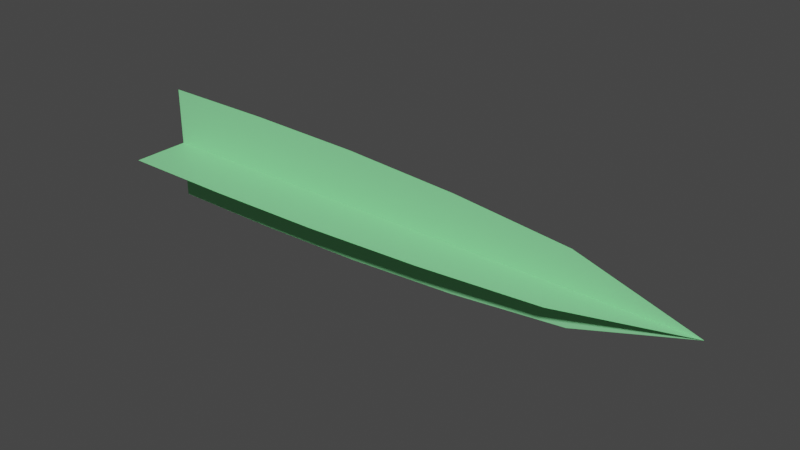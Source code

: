 # Source: GrassBlade.blend  (saved by Blender 3.6.11; exported with 4.5.12 LTS)
import bpy
from mathutils import Matrix  # noqa: F401  (used for matrix-valued properties, if any)

bpy.ops.wm.read_factory_settings(use_empty=True)
scene = bpy.context.scene
scene.name = 'Scene'

# ---- collections
col_collection = bpy.data.collections.new('Collection'); scene.collection.children.link(col_collection)

# ---- materials (node trees are filled in below, after node groups)
mat_material_001 = bpy.data.materials.new('Material.001')
mat_material_001.use_transparent_shadow = False

# ---- material node trees
mat_material_001.use_nodes = True; mat_material_001.node_tree.nodes.clear()
_N = mat_material_001.node_tree.nodes; _L = mat_material_001.node_tree.links
n0 = _N.new('ShaderNodeBsdfPrincipled'); n0.name = 'Principled BSDF'; n0.location = (10, 300)
n0.distribution = 'GGX'
n0.subsurface_method = 'RANDOM_WALK_SKIN'
n0.inputs[0].default_value = (0.2602, 0.8, 0.343, 1.0)
n0.inputs[3].default_value = 1.45
n0.inputs[27].default_value = (0.0, 0.0, 0.0, 1.0)
n0.inputs[28].default_value = 1.0
n1 = _N.new('ShaderNodeOutputMaterial'); n1.name = 'Material Output'; n1.location = (300, 300)
_L.new(n0.outputs[0], n1.inputs[0])
n1.is_active_output = True

# ---- world
world_world = bpy.data.worlds.new('World'); scene.world = world_world
world_world.use_nodes = True; world_world.node_tree.nodes.clear()
_N = world_world.node_tree.nodes; _L = world_world.node_tree.links
n0 = _N.new('ShaderNodeOutputWorld'); n0.name = 'World Output'; n0.location = (300, 300)
n1 = _N.new('ShaderNodeBackground'); n1.name = 'Background'; n1.location = (10, 300)
n1.inputs[0].default_value = (0.05088, 0.05088, 0.05088, 1.0)
_L.new(n1.outputs[0], n0.inputs[0])
n0.is_active_output = True
world_world.color = (0.05088, 0.05088, 0.05088)
world_world.use_sun_shadow = False
world_world.sun_shadow_jitter_overblur = 0.0

# ---- meshes
me_plane = bpy.data.meshes.new('Plane')
me_plane.from_pydata([(8.855e-09, -0.2026, 0.0), (-8.855e-09, 0.2026, 0.0), (0.4052, -0.2026, -1.771e-08), (0.4052, 0.2026, -1.771e-08), (0.8104, -0.1933, -3.542e-08), (0.8104, 0.1933, -3.542e-08), (1.621, -0.1265, -7.084e-08), (1.621, 0.1265, -7.084e-08), (2.026, 8.855e-08, -8.855e-08), (1.216, -0.1689, -5.313e-08), (1.216, 0.1689, -5.313e-08), (8.775e-08, 1.208e-08, -0.2026), (1.055e-07, -1.208e-08, 0.2026), (0.4052, 2.979e-08, -0.2026), (0.4052, 5.636e-09, 0.2026), (0.8104, 4.75e-08, -0.1933), (0.8104, 2.335e-08, 0.1933), (1.621, 7.084e-08, -0.1265), (1.621, 7.084e-08, 0.1265), (2.026, 8.855e-08, -8.855e-08), (1.216, 6.521e-08, -0.1689), (1.216, 4.106e-08, 0.1689)], [], [(0, 1, 3, 2), (2, 3, 5, 4), (9, 10, 7, 6), (6, 7, 8), (4, 5, 10, 9), (11, 12, 14, 13), (13, 14, 16, 15), (20, 21, 18, 17), (17, 18, 19), (15, 16, 21, 20)])
_uv = me_plane.uv_layers.new(name='UVMap')
_uv.uv.foreach_set('vector', [0.0, 0.0, 1.0, 0.0, 1.0, 1.0, 0.0, 1.0, 0.0, 1.0, 1.0, 1.0, 1.0, 1.0, 0.0, 1.0, 0.0, 1.0, 1.0, 1.0, 1.0, 1.0, 0.0, 1.0, 0.0, 1.0, 1.0, 1.0, 0.0, 1.0, 0.0, 1.0, 1.0, 1.0, 1.0, 1.0, 0.0, 1.0, 0.0, 0.0, 1.0, 0.0, 1.0, 1.0, 0.0, 1.0, 0.0, 1.0, 1.0, 1.0, 1.0, 1.0, 0.0, 1.0, 0.0, 1.0, 1.0, 1.0, 1.0, 1.0, 0.0, 1.0, 0.0, 1.0, 1.0, 1.0, 0.0, 1.0, 0.0, 1.0, 1.0, 1.0, 1.0, 1.0, 0.0, 1.0])
me_plane.materials.append(mat_material_001)
me_plane.update()

# ---- objects
ob_plane = bpy.data.objects.new('Plane', me_plane)

# ---- transforms, parenting, visibility, modifiers, constraints
ob_plane.location = (0.0, 0.0, 0.0)

# ---- collection membership
col_collection.objects.link(ob_plane)

# ---- scene / render settings (as saved in the file)
scene.frame_start = 1; scene.frame_end = 250; scene.frame_set(1)
scene.render.engine = 'BLENDER_EEVEE_NEXT'
scene.cycles.sampling_pattern = 'TABULATED_SOBOL'
scene.view_settings.view_transform = 'Filmic'
bpy.context.view_layer.update()

# ---- added for rendering (the .blend has no active camera and no usable light): camera, sun
cam_auto = bpy.data.cameras.new('AutoCamera')
cam_auto.lens = 50.0
cam_auto.sensor_width = 36.0
cam_auto.clip_end = 1000.0
ob_auto_camera = bpy.data.objects.new('AutoCamera', cam_auto)
scene.collection.objects.link(ob_auto_camera)
ob_auto_camera.location = (2.9609, -2.33754, 1.55836)
ob_auto_camera.rotation_euler = (1.09748, -7.21219e-08, 0.694738)
scene.camera = ob_auto_camera
light_auto_sun = bpy.data.lights.new('AutoSun', 'SUN')
light_auto_sun.energy = 3.0
light_auto_sun.angle = 0.0523599
ob_auto_sun = bpy.data.objects.new('AutoSun', light_auto_sun)
scene.collection.objects.link(ob_auto_sun)
ob_auto_sun.rotation_euler = (0.872665, 0.174533, 0.523599)
bpy.context.view_layer.update()
